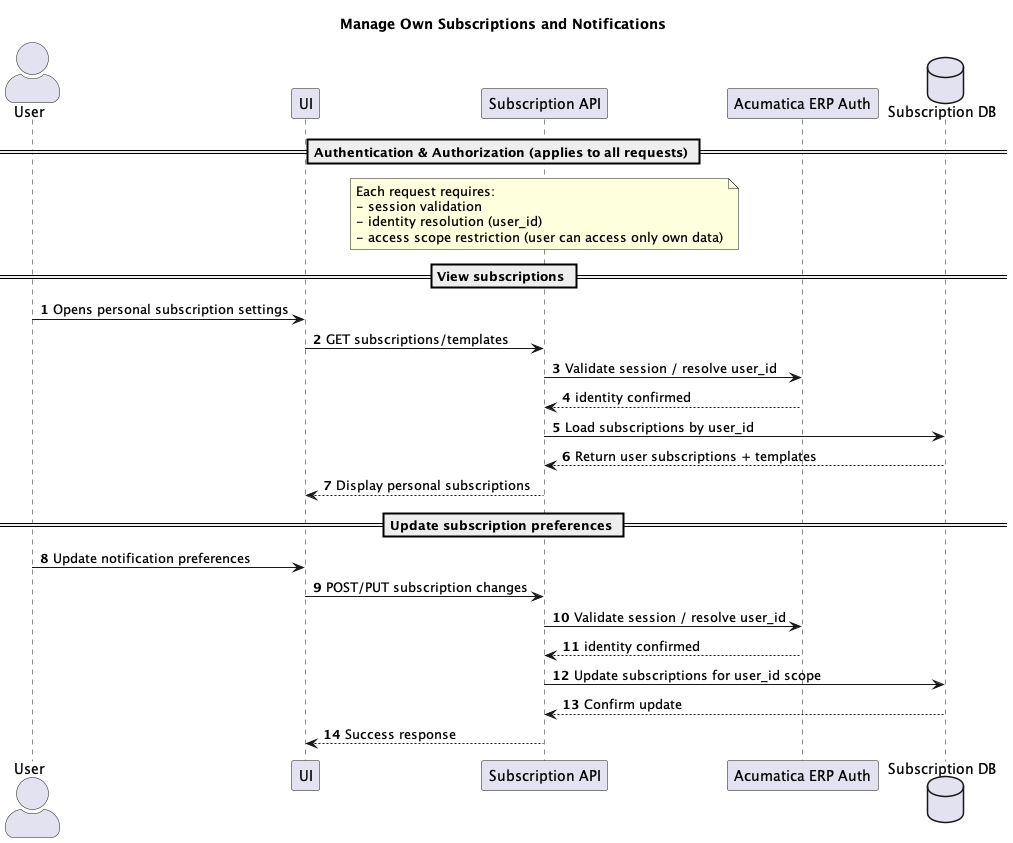

The diagram above was rendered by PlantUML. Its source (embedded in the PNG):
@startuml

autonumber
skinparam actorStyle awesome
title "Manage Own Subscriptions and Notifications"

actor User

participant "UI" as ui
participant "Subscription API" as api
participant "Acumatica ERP Auth" as auth
database "Subscription DB" as db

== Authentication & Authorization (applies to all requests) ==

note over api
Each request requires:
- session validation
- identity resolution (user_id)
- access scope restriction (user can access only own data)
end note

== View subscriptions ==

User -> ui : Opens personal subscription settings
ui -> api : GET subscriptions/templates

api -> auth : Validate session / resolve user_id
auth --> api : identity confirmed

api -> db : Load subscriptions by user_id
db --> api : Return user subscriptions + templates

api --> ui : Display personal subscriptions

== Update subscription preferences ==

User -> ui : Update notification preferences
ui -> api : POST/PUT subscription changes

api -> auth : Validate session / resolve user_id
auth --> api : identity confirmed

api -> db : Update subscriptions for user_id scope
db --> api : Confirm update

api --> ui : Success response

@enduml